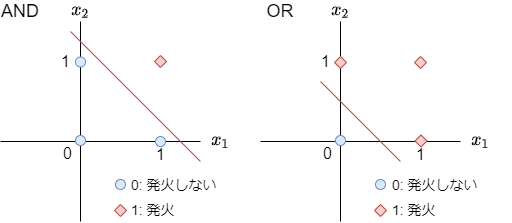

The diagram above was exported from draw.io. Its source (the exported page's mxGraphModel, read from the mxfile embedded in the PNG):
<mxGraphModel dx="892" dy="349" grid="1" gridSize="10" guides="1" tooltips="1" connect="1" arrows="1" fold="1" page="1" pageScale="1" pageWidth="827" pageHeight="1169" background="#FFFFFF" math="1" shadow="0">
  <root>
    <mxCell id="0" />
    <mxCell id="1" parent="0" />
    <mxCell id="2" value="" style="group" parent="1" vertex="1" connectable="0">
      <mxGeometry x="40" y="900" width="251" height="220" as="geometry" />
    </mxCell>
    <mxCell id="3" value="" style="endArrow=none;html=1;" parent="2" edge="1">
      <mxGeometry width="50" height="50" relative="1" as="geometry">
        <mxPoint y="140" as="sourcePoint" />
        <mxPoint x="200" y="140" as="targetPoint" />
      </mxGeometry>
    </mxCell>
    <mxCell id="4" value="" style="endArrow=none;html=1;" parent="2" edge="1">
      <mxGeometry width="50" height="50" relative="1" as="geometry">
        <mxPoint x="80" y="20" as="sourcePoint" />
        <mxPoint x="80" y="220" as="targetPoint" />
      </mxGeometry>
    </mxCell>
    <mxCell id="5" value="" style="rhombus;whiteSpace=wrap;html=1;fillColor=#f8cecc;strokeColor=#b85450;" parent="2" vertex="1">
      <mxGeometry x="154" y="54" width="12" height="12" as="geometry" />
    </mxCell>
    <mxCell id="6" value="" style="ellipse;whiteSpace=wrap;html=1;aspect=fixed;fillColor=#dae8fc;strokeColor=#6c8ebf;" parent="2" vertex="1">
      <mxGeometry x="155" y="135" width="10" height="10" as="geometry" />
    </mxCell>
    <mxCell id="7" value="" style="ellipse;whiteSpace=wrap;html=1;aspect=fixed;fillColor=#dae8fc;strokeColor=#6c8ebf;" parent="2" vertex="1">
      <mxGeometry x="75" y="55.5" width="10" height="10" as="geometry" />
    </mxCell>
    <mxCell id="8" value="" style="ellipse;whiteSpace=wrap;html=1;aspect=fixed;fillColor=#dae8fc;strokeColor=#6c8ebf;" parent="2" vertex="1">
      <mxGeometry x="75" y="134" width="10" height="10" as="geometry" />
    </mxCell>
    <mxCell id="9" value="0" style="text;html=1;resizable=0;points=[];autosize=1;align=center;verticalAlign=middle;spacingTop=-4;fontSize=16;" parent="2" vertex="1">
      <mxGeometry x="57" y="144" width="20" height="20" as="geometry" />
    </mxCell>
    <mxCell id="10" value="1" style="text;html=1;resizable=0;points=[];autosize=1;align=center;verticalAlign=middle;spacingTop=-4;fontSize=16;" parent="2" vertex="1">
      <mxGeometry x="150" y="145" width="20" height="20" as="geometry" />
    </mxCell>
    <mxCell id="11" value="1" style="text;html=1;resizable=0;points=[];autosize=1;align=center;verticalAlign=middle;spacingTop=-4;fontSize=16;" parent="2" vertex="1">
      <mxGeometry x="55" y="52" width="20" height="20" as="geometry" />
    </mxCell>
    <mxCell id="12" value="" style="ellipse;whiteSpace=wrap;html=1;aspect=fixed;fillColor=#dae8fc;strokeColor=#6c8ebf;" parent="2" vertex="1">
      <mxGeometry x="115" y="178" width="10" height="10" as="geometry" />
    </mxCell>
    <mxCell id="13" value="" style="rhombus;whiteSpace=wrap;html=1;fillColor=#f8cecc;strokeColor=#b85450;" parent="2" vertex="1">
      <mxGeometry x="114" y="203" width="12" height="12" as="geometry" />
    </mxCell>
    <mxCell id="14" value="0: 発火しない" style="text;html=1;resizable=0;points=[];autosize=1;align=left;verticalAlign=middle;spacingTop=-4;fontSize=14;" parent="2" vertex="1">
      <mxGeometry x="129" y="175" width="110" height="20" as="geometry" />
    </mxCell>
    <mxCell id="15" value="1: 発火" style="text;html=1;resizable=0;points=[];autosize=1;align=left;verticalAlign=middle;spacingTop=-4;fontSize=14;" parent="2" vertex="1">
      <mxGeometry x="129" y="200" width="60" height="20" as="geometry" />
    </mxCell>
    <mxCell id="16" value="AND" style="text;html=1;strokeColor=none;fillColor=none;align=center;verticalAlign=middle;whiteSpace=wrap;rounded=0;fontSize=18;" parent="2" vertex="1">
      <mxGeometry width="40" height="20" as="geometry" />
    </mxCell>
    <mxCell id="17" value="`x_2`" style="text;html=1;resizable=0;points=[];autosize=1;align=center;verticalAlign=middle;spacingTop=-4;fontSize=16;" parent="2" vertex="1">
      <mxGeometry x="55" width="50" height="20" as="geometry" />
    </mxCell>
    <mxCell id="18" value="`x_1`" style="text;html=1;resizable=0;points=[];autosize=1;align=center;verticalAlign=middle;spacingTop=-4;fontSize=16;" parent="2" vertex="1">
      <mxGeometry x="190" y="130" width="60" height="20" as="geometry" />
    </mxCell>
    <mxCell id="19" value="" style="endArrow=none;html=1;fontSize=16;fillColor=#f8cecc;strokeColor=#b85450;" parent="2" edge="1">
      <mxGeometry width="50" height="50" relative="1" as="geometry">
        <mxPoint x="70" y="30" as="sourcePoint" />
        <mxPoint x="200" y="160" as="targetPoint" />
      </mxGeometry>
    </mxCell>
    <mxCell id="20" value="" style="group" parent="1" vertex="1" connectable="0">
      <mxGeometry x="300" y="900" width="251" height="220" as="geometry" />
    </mxCell>
    <mxCell id="21" value="" style="endArrow=none;html=1;" parent="20" edge="1">
      <mxGeometry width="50" height="50" relative="1" as="geometry">
        <mxPoint y="140" as="sourcePoint" />
        <mxPoint x="200" y="140" as="targetPoint" />
      </mxGeometry>
    </mxCell>
    <mxCell id="22" value="" style="endArrow=none;html=1;" parent="20" edge="1">
      <mxGeometry width="50" height="50" relative="1" as="geometry">
        <mxPoint x="80" y="20" as="sourcePoint" />
        <mxPoint x="80" y="220" as="targetPoint" />
      </mxGeometry>
    </mxCell>
    <mxCell id="23" value="" style="rhombus;whiteSpace=wrap;html=1;fillColor=#f8cecc;strokeColor=#b85450;" parent="20" vertex="1">
      <mxGeometry x="154" y="55" width="12" height="12" as="geometry" />
    </mxCell>
    <mxCell id="24" value="" style="ellipse;whiteSpace=wrap;html=1;aspect=fixed;fillColor=#dae8fc;strokeColor=#6c8ebf;" parent="20" vertex="1">
      <mxGeometry x="75" y="134" width="10" height="10" as="geometry" />
    </mxCell>
    <mxCell id="25" value="0" style="text;html=1;resizable=0;points=[];autosize=1;align=center;verticalAlign=middle;spacingTop=-4;fontSize=16;" parent="20" vertex="1">
      <mxGeometry x="57" y="144" width="20" height="20" as="geometry" />
    </mxCell>
    <mxCell id="26" value="1" style="text;html=1;resizable=0;points=[];autosize=1;align=center;verticalAlign=middle;spacingTop=-4;fontSize=16;" parent="20" vertex="1">
      <mxGeometry x="150" y="145" width="20" height="20" as="geometry" />
    </mxCell>
    <mxCell id="27" value="1" style="text;html=1;resizable=0;points=[];autosize=1;align=center;verticalAlign=middle;spacingTop=-4;fontSize=16;" parent="20" vertex="1">
      <mxGeometry x="55" y="52" width="20" height="20" as="geometry" />
    </mxCell>
    <mxCell id="28" value="" style="ellipse;whiteSpace=wrap;html=1;aspect=fixed;fillColor=#dae8fc;strokeColor=#6c8ebf;" parent="20" vertex="1">
      <mxGeometry x="115" y="178" width="10" height="10" as="geometry" />
    </mxCell>
    <mxCell id="29" value="" style="rhombus;whiteSpace=wrap;html=1;fillColor=#f8cecc;strokeColor=#b85450;" parent="20" vertex="1">
      <mxGeometry x="114" y="203" width="12" height="12" as="geometry" />
    </mxCell>
    <mxCell id="30" value="0: 発火しない" style="text;html=1;resizable=0;points=[];autosize=1;align=left;verticalAlign=middle;spacingTop=-4;fontSize=14;" parent="20" vertex="1">
      <mxGeometry x="129.5" y="175" width="110" height="20" as="geometry" />
    </mxCell>
    <mxCell id="31" value="1: 発火" style="text;html=1;resizable=0;points=[];autosize=1;align=left;verticalAlign=middle;spacingTop=-4;fontSize=14;" parent="20" vertex="1">
      <mxGeometry x="130" y="200" width="60" height="20" as="geometry" />
    </mxCell>
    <mxCell id="32" value="OR" style="text;html=1;strokeColor=none;fillColor=none;align=center;verticalAlign=middle;whiteSpace=wrap;rounded=0;fontSize=18;" parent="20" vertex="1">
      <mxGeometry width="40" height="20" as="geometry" />
    </mxCell>
    <mxCell id="33" value="`x_2`" style="text;html=1;resizable=0;points=[];autosize=1;align=center;verticalAlign=middle;spacingTop=-4;fontSize=16;" parent="20" vertex="1">
      <mxGeometry x="55" width="50" height="20" as="geometry" />
    </mxCell>
    <mxCell id="34" value="`x_1`" style="text;html=1;resizable=0;points=[];autosize=1;align=center;verticalAlign=middle;spacingTop=-4;fontSize=16;" parent="20" vertex="1">
      <mxGeometry x="190" y="130" width="60" height="20" as="geometry" />
    </mxCell>
    <mxCell id="35" value="" style="endArrow=none;html=1;fontSize=16;fillColor=#f8cecc;strokeColor=#b85450;" parent="20" edge="1">
      <mxGeometry width="50" height="50" relative="1" as="geometry">
        <mxPoint x="60" y="80" as="sourcePoint" />
        <mxPoint x="140" y="160" as="targetPoint" />
      </mxGeometry>
    </mxCell>
    <mxCell id="36" value="" style="rhombus;whiteSpace=wrap;html=1;fillColor=#f8cecc;strokeColor=#b85450;" parent="20" vertex="1">
      <mxGeometry x="154.5" y="133.5" width="12" height="12" as="geometry" />
    </mxCell>
    <mxCell id="37" value="" style="rhombus;whiteSpace=wrap;html=1;fillColor=#f8cecc;strokeColor=#b85450;" parent="20" vertex="1">
      <mxGeometry x="74" y="55" width="12" height="12" as="geometry" />
    </mxCell>
  </root>
</mxGraphModel>